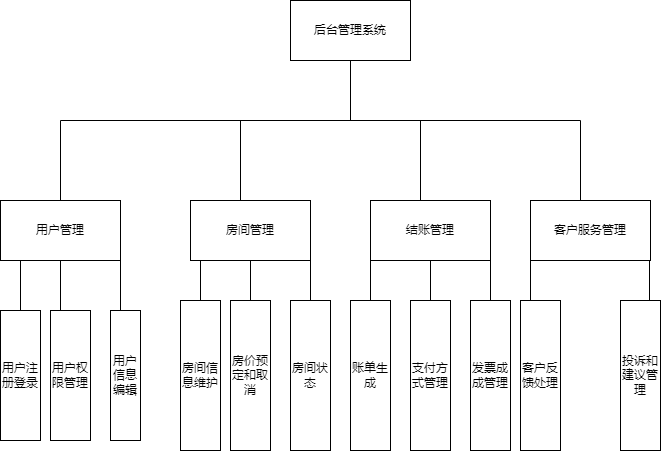

The diagram above was exported from draw.io. Its source (the exported page's mxGraphModel, read from the mxfile embedded in the PNG):
<mxGraphModel dx="784" dy="543" grid="1" gridSize="10" guides="1" tooltips="1" connect="1" arrows="1" fold="1" page="1" pageScale="1" pageWidth="827" pageHeight="1169" math="0" shadow="0">
  <root>
    <mxCell id="0" />
    <mxCell id="1" parent="0" />
    <mxCell id="t4WJRGNj80kU8sj5r5OH-1" value="后台管理系统" style="rounded=0;whiteSpace=wrap;html=1;" vertex="1" parent="1">
      <mxGeometry x="390" y="40" width="120" height="60" as="geometry" />
    </mxCell>
    <mxCell id="t4WJRGNj80kU8sj5r5OH-5" value="" style="endArrow=none;html=1;rounded=0;" edge="1" parent="1" target="t4WJRGNj80kU8sj5r5OH-1">
      <mxGeometry width="50" height="50" relative="1" as="geometry">
        <mxPoint x="450" y="160" as="sourcePoint" />
        <mxPoint x="430" y="-80" as="targetPoint" />
        <Array as="points" />
      </mxGeometry>
    </mxCell>
    <mxCell id="t4WJRGNj80kU8sj5r5OH-7" value="" style="endArrow=none;html=1;rounded=0;" edge="1" parent="1">
      <mxGeometry width="50" height="50" relative="1" as="geometry">
        <mxPoint x="160" y="160" as="sourcePoint" />
        <mxPoint x="680" y="160" as="targetPoint" />
      </mxGeometry>
    </mxCell>
    <mxCell id="t4WJRGNj80kU8sj5r5OH-10" value="" style="endArrow=none;html=1;rounded=0;" edge="1" parent="1">
      <mxGeometry width="50" height="50" relative="1" as="geometry">
        <mxPoint x="160" y="240" as="sourcePoint" />
        <mxPoint x="160" y="160" as="targetPoint" />
      </mxGeometry>
    </mxCell>
    <mxCell id="t4WJRGNj80kU8sj5r5OH-11" value="" style="endArrow=none;html=1;rounded=0;" edge="1" parent="1">
      <mxGeometry width="50" height="50" relative="1" as="geometry">
        <mxPoint x="520" y="240" as="sourcePoint" />
        <mxPoint x="520" y="160" as="targetPoint" />
      </mxGeometry>
    </mxCell>
    <mxCell id="t4WJRGNj80kU8sj5r5OH-12" value="" style="endArrow=none;html=1;rounded=0;" edge="1" parent="1">
      <mxGeometry width="50" height="50" relative="1" as="geometry">
        <mxPoint x="340" y="240" as="sourcePoint" />
        <mxPoint x="340" y="160" as="targetPoint" />
      </mxGeometry>
    </mxCell>
    <mxCell id="t4WJRGNj80kU8sj5r5OH-16" value="" style="endArrow=none;html=1;rounded=0;" edge="1" parent="1">
      <mxGeometry width="50" height="50" relative="1" as="geometry">
        <mxPoint x="680" y="240" as="sourcePoint" />
        <mxPoint x="680" y="160" as="targetPoint" />
      </mxGeometry>
    </mxCell>
    <mxCell id="t4WJRGNj80kU8sj5r5OH-17" value="用户管理" style="rounded=0;whiteSpace=wrap;html=1;" vertex="1" parent="1">
      <mxGeometry x="100" y="240" width="120" height="60" as="geometry" />
    </mxCell>
    <mxCell id="t4WJRGNj80kU8sj5r5OH-18" value="房间管理" style="rounded=0;whiteSpace=wrap;html=1;" vertex="1" parent="1">
      <mxGeometry x="290" y="240" width="120" height="60" as="geometry" />
    </mxCell>
    <mxCell id="t4WJRGNj80kU8sj5r5OH-19" value="结账管理" style="rounded=0;whiteSpace=wrap;html=1;" vertex="1" parent="1">
      <mxGeometry x="470" y="240" width="120" height="60" as="geometry" />
    </mxCell>
    <mxCell id="t4WJRGNj80kU8sj5r5OH-20" value="客户服务管理" style="rounded=0;whiteSpace=wrap;html=1;" vertex="1" parent="1">
      <mxGeometry x="630" y="240" width="120" height="60" as="geometry" />
    </mxCell>
    <mxCell id="t4WJRGNj80kU8sj5r5OH-21" value="" style="endArrow=none;html=1;rounded=0;" edge="1" parent="1">
      <mxGeometry width="50" height="50" relative="1" as="geometry">
        <mxPoint x="120" y="350" as="sourcePoint" />
        <mxPoint x="120" y="300" as="targetPoint" />
      </mxGeometry>
    </mxCell>
    <mxCell id="t4WJRGNj80kU8sj5r5OH-22" value="" style="endArrow=none;html=1;rounded=0;entryX=0.5;entryY=1;entryDx=0;entryDy=0;" edge="1" parent="1" target="t4WJRGNj80kU8sj5r5OH-17">
      <mxGeometry width="50" height="50" relative="1" as="geometry">
        <mxPoint x="160" y="350" as="sourcePoint" />
        <mxPoint x="170" y="300" as="targetPoint" />
      </mxGeometry>
    </mxCell>
    <mxCell id="t4WJRGNj80kU8sj5r5OH-23" value="" style="endArrow=none;html=1;rounded=0;" edge="1" parent="1">
      <mxGeometry width="50" height="50" relative="1" as="geometry">
        <mxPoint x="220" y="350" as="sourcePoint" />
        <mxPoint x="220" y="300" as="targetPoint" />
      </mxGeometry>
    </mxCell>
    <mxCell id="t4WJRGNj80kU8sj5r5OH-24" value="" style="endArrow=none;html=1;rounded=0;" edge="1" parent="1">
      <mxGeometry width="50" height="50" relative="1" as="geometry">
        <mxPoint x="300" y="340" as="sourcePoint" />
        <mxPoint x="300" y="300" as="targetPoint" />
      </mxGeometry>
    </mxCell>
    <mxCell id="t4WJRGNj80kU8sj5r5OH-25" value="" style="endArrow=none;html=1;rounded=0;" edge="1" parent="1">
      <mxGeometry width="50" height="50" relative="1" as="geometry">
        <mxPoint x="350" y="340" as="sourcePoint" />
        <mxPoint x="350" y="300" as="targetPoint" />
      </mxGeometry>
    </mxCell>
    <mxCell id="t4WJRGNj80kU8sj5r5OH-26" value="" style="endArrow=none;html=1;rounded=0;" edge="1" parent="1">
      <mxGeometry width="50" height="50" relative="1" as="geometry">
        <mxPoint x="410" y="340" as="sourcePoint" />
        <mxPoint x="410" y="300" as="targetPoint" />
      </mxGeometry>
    </mxCell>
    <mxCell id="t4WJRGNj80kU8sj5r5OH-27" value="用户注册登录" style="rounded=0;whiteSpace=wrap;html=1;" vertex="1" parent="1">
      <mxGeometry x="100" y="350" width="40" height="130" as="geometry" />
    </mxCell>
    <mxCell id="t4WJRGNj80kU8sj5r5OH-28" value="用户权限管理" style="rounded=0;whiteSpace=wrap;html=1;" vertex="1" parent="1">
      <mxGeometry x="150" y="350" width="40" height="130" as="geometry" />
    </mxCell>
    <mxCell id="t4WJRGNj80kU8sj5r5OH-29" value="用户信息编辑" style="rounded=0;whiteSpace=wrap;html=1;" vertex="1" parent="1">
      <mxGeometry x="210" y="350" width="30" height="130" as="geometry" />
    </mxCell>
    <mxCell id="t4WJRGNj80kU8sj5r5OH-30" value="房间信息维护" style="rounded=0;whiteSpace=wrap;html=1;" vertex="1" parent="1">
      <mxGeometry x="280" y="340" width="40" height="150" as="geometry" />
    </mxCell>
    <mxCell id="t4WJRGNj80kU8sj5r5OH-31" value="房价预定和取消" style="rounded=0;whiteSpace=wrap;html=1;" vertex="1" parent="1">
      <mxGeometry x="330" y="340" width="40" height="150" as="geometry" />
    </mxCell>
    <mxCell id="t4WJRGNj80kU8sj5r5OH-32" value="房间状态" style="rounded=0;whiteSpace=wrap;html=1;" vertex="1" parent="1">
      <mxGeometry x="390" y="340" width="40" height="150" as="geometry" />
    </mxCell>
    <mxCell id="t4WJRGNj80kU8sj5r5OH-48" value="" style="endArrow=none;html=1;rounded=0;" edge="1" parent="1">
      <mxGeometry width="50" height="50" relative="1" as="geometry">
        <mxPoint x="470" y="340" as="sourcePoint" />
        <mxPoint x="470" y="300" as="targetPoint" />
      </mxGeometry>
    </mxCell>
    <mxCell id="t4WJRGNj80kU8sj5r5OH-49" value="" style="endArrow=none;html=1;rounded=0;" edge="1" parent="1">
      <mxGeometry width="50" height="50" relative="1" as="geometry">
        <mxPoint x="530" y="340" as="sourcePoint" />
        <mxPoint x="530" y="300" as="targetPoint" />
      </mxGeometry>
    </mxCell>
    <mxCell id="t4WJRGNj80kU8sj5r5OH-50" value="" style="endArrow=none;html=1;rounded=0;" edge="1" parent="1">
      <mxGeometry width="50" height="50" relative="1" as="geometry">
        <mxPoint x="590" y="340" as="sourcePoint" />
        <mxPoint x="590" y="300" as="targetPoint" />
      </mxGeometry>
    </mxCell>
    <mxCell id="t4WJRGNj80kU8sj5r5OH-51" value="" style="endArrow=none;html=1;rounded=0;" edge="1" parent="1">
      <mxGeometry width="50" height="50" relative="1" as="geometry">
        <mxPoint x="630" y="340" as="sourcePoint" />
        <mxPoint x="630" y="300" as="targetPoint" />
      </mxGeometry>
    </mxCell>
    <mxCell id="t4WJRGNj80kU8sj5r5OH-52" value="" style="endArrow=none;html=1;rounded=0;" edge="1" parent="1">
      <mxGeometry width="50" height="50" relative="1" as="geometry">
        <mxPoint x="749" y="340" as="sourcePoint" />
        <mxPoint x="749" y="300" as="targetPoint" />
      </mxGeometry>
    </mxCell>
    <mxCell id="t4WJRGNj80kU8sj5r5OH-54" value="账单生成" style="rounded=0;whiteSpace=wrap;html=1;" vertex="1" parent="1">
      <mxGeometry x="450" y="340" width="40" height="150" as="geometry" />
    </mxCell>
    <mxCell id="t4WJRGNj80kU8sj5r5OH-55" value="支付方式管理" style="rounded=0;whiteSpace=wrap;html=1;" vertex="1" parent="1">
      <mxGeometry x="510" y="340" width="40" height="150" as="geometry" />
    </mxCell>
    <mxCell id="t4WJRGNj80kU8sj5r5OH-56" value="发票成成管理" style="rounded=0;whiteSpace=wrap;html=1;" vertex="1" parent="1">
      <mxGeometry x="570" y="340" width="40" height="150" as="geometry" />
    </mxCell>
    <mxCell id="t4WJRGNj80kU8sj5r5OH-57" value="客户反馈处理" style="rounded=0;whiteSpace=wrap;html=1;" vertex="1" parent="1">
      <mxGeometry x="620" y="340" width="40" height="150" as="geometry" />
    </mxCell>
    <mxCell id="t4WJRGNj80kU8sj5r5OH-58" value="投诉和建议管理" style="rounded=0;whiteSpace=wrap;html=1;" vertex="1" parent="1">
      <mxGeometry x="720" y="340" width="40" height="150" as="geometry" />
    </mxCell>
  </root>
</mxGraphModel>